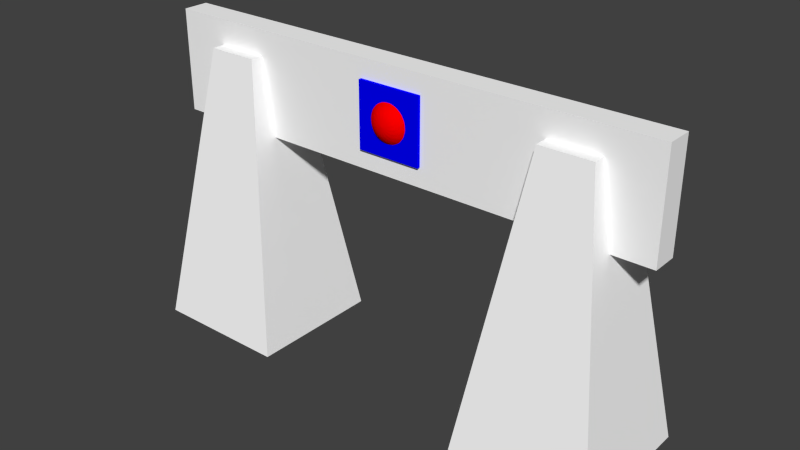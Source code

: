 # Source: barrier0_hi.blend  (saved by Blender 2.70.5; exported with 4.5.12 LTS)
import bpy
from mathutils import Matrix  # noqa: F401  (used for matrix-valued properties, if any)

bpy.ops.wm.read_factory_settings(use_empty=True)
scene = bpy.context.scene
scene.name = 'Scene'

# ---- collections
col_collection_1 = bpy.data.collections.new('Collection 1'); scene.collection.children.link(col_collection_1)

# ---- materials (node trees are filled in below, after node groups)
mat_acrylic_glass = bpy.data.materials.new('acrylic_glass')
mat_acrylic_glass.alpha_threshold = 0.0
mat_acrylic_glass.use_transparent_shadow = False
mat_acrylic_glass.diffuse_color = (1.0, 0.0, 0.0, 1.0)
mat_acrylic_glass.specular_color = (0.8, 0.7, 0.7)
mat_acrylic_glass.roughness = 0.5
mat_acrylic_glass.specular_intensity = 1.0
mat_acrylic_glass.line_color = (0.0, 0.0, 0.0, 0.5)
mat_blue_plate = bpy.data.materials.new('Blue_Plate')
mat_blue_plate.alpha_threshold = 0.0
mat_blue_plate.use_transparent_shadow = False
mat_blue_plate.diffuse_color = (0.0, 0.0, 1.0, 1.0)
mat_blue_plate.roughness = 0.5
mat_blue_plate.line_color = (0.0, 0.0, 0.0, 1.0)
mat_colobotmesh_mat_1 = bpy.data.materials.new('ColobotMesh_mat_1')
mat_colobotmesh_mat_1.alpha_threshold = 0.0
mat_colobotmesh_mat_1.use_transparent_shadow = False
mat_colobotmesh_mat_1.diffuse_color = (1.0, 1.0, 1.0, 1.0)
mat_colobotmesh_mat_1.specular_color = (0.0, 0.0, 0.0)
mat_colobotmesh_mat_1.roughness = 0.5
mat_colobotmesh_mat_2 = bpy.data.materials.new('ColobotMesh_mat_2')
mat_colobotmesh_mat_2.alpha_threshold = 0.0
mat_colobotmesh_mat_2.use_transparent_shadow = False
mat_colobotmesh_mat_2.diffuse_color = (1.0, 1.0, 1.0, 1.0)
mat_colobotmesh_mat_2.specular_color = (0.0, 0.0, 0.0)
mat_colobotmesh_mat_2.roughness = 0.5

# ---- material node trees

# ---- world
world_world = bpy.data.worlds.new('World'); scene.world = world_world
world_world.color = (0.05088, 0.05088, 0.05088)
world_world.use_sun_shadow = False
world_world.sun_shadow_jitter_overblur = 0.0
world_world.cycles.sampling_method = 'MANUAL'
world_world.cycles.sample_map_resolution = 256

# ---- meshes
me_sphere = bpy.data.meshes.new('Sphere')
me_sphere.from_pydata([(-0.1913, 0.0, 0.4619), (-0.3536, 0.0, 0.3536), (-0.4619, 0.0, 0.1913), (-0.4619, 0.0, -0.1913), (-0.3536, 0.0, -0.3536), (-0.1913, 0.0, -0.4619), (-0.1768, 0.07322, 0.4619), (-0.3266, 0.1353, 0.3536), (-0.4268, 0.1768, 0.1913), (-0.4268, 0.1768, -0.1913), (-0.3266, 0.1353, -0.3536), (-0.1768, 0.07322, -0.4619), (-0.1353, 0.1353, 0.4619), (-0.25, 0.25, 0.3536), (-0.3266, 0.3266, 0.1913), (-0.3266, 0.3266, -0.1913), (-0.25, 0.25, -0.3536), (-0.1353, 0.1353, -0.4619), (-7.55e-08, 0.0, -0.5), (-0.07322, 0.1768, 0.4619), (-0.1353, 0.3266, 0.3536), (-0.1768, 0.4268, 0.1913), (-0.1768, 0.4268, -0.1913), (-0.1353, 0.3266, -0.3536), (-0.07322, 0.1768, -0.4619), (-7.55e-08, -7.55e-08, 0.5), (-3.555e-08, 0.1913, 0.4619), (-2.065e-08, 0.3536, 0.3536), (-5.747e-09, 0.4619, 0.1913), (-5.747e-09, 0.4619, -0.1913), (-2.065e-08, 0.3536, -0.3536), (-5.045e-08, 0.1913, -0.4619), (0.07322, 0.1768, 0.4619), (0.1353, 0.3266, 0.3536), (0.1768, 0.4268, 0.1913), (0.1768, 0.4268, -0.1913), (0.1353, 0.3266, -0.3536), (0.07322, 0.1768, -0.4619), (0.1353, 0.1353, 0.4619), (0.25, 0.25, 0.3536), (0.3266, 0.3266, 0.1913), (0.3266, 0.3266, -0.1913), (0.25, 0.25, -0.3536), (0.1353, 0.1353, -0.4619), (0.1768, 0.07322, 0.4619), (0.3266, 0.1353, 0.3536), (0.4268, 0.1768, 0.1913), (0.4268, 0.1768, -0.1913), (0.3266, 0.1353, -0.3536), (0.1768, 0.07322, -0.4619), (0.1913, -8.105e-08, 0.4619), (0.3536, -1.332e-07, 0.3536), (0.4619, -1.63e-07, 0.1913), (0.4619, -1.63e-07, -0.1913), (0.3536, -1.332e-07, -0.3536), (0.1913, -4.379e-08, -0.4619), (0.1768, -0.07322, 0.4619), (0.3266, -0.1353, 0.3536), (0.4268, -0.1768, 0.1913), (0.4268, -0.1768, -0.1913), (0.3266, -0.1353, -0.3536), (0.1768, -0.07322, -0.4619), (0.1353, -0.1353, 0.4619), (0.25, -0.25, 0.3536), (0.3266, -0.3266, 0.1913), (0.3266, -0.3266, -0.1913), (0.25, -0.25, -0.3536), (0.1353, -0.1353, -0.4619), (0.07322, -0.1768, 0.4619), (0.1353, -0.3266, 0.3536), (0.1768, -0.4268, 0.1913), (0.1768, -0.4268, -0.1913), (0.1353, -0.3266, -0.3536), (0.07322, -0.1768, -0.4619), (-1.92e-07, -0.1913, 0.4619), (-2.442e-07, -0.3536, 0.3536), (-3.187e-07, -0.4619, 0.1913), (-3.187e-07, -0.4619, -0.1913), (-2.442e-07, -0.3536, -0.3536), (-1.324e-07, -0.1913, -0.4619), (-0.07322, -0.1768, 0.4619), (-0.1353, -0.3266, 0.3536), (-0.1768, -0.4268, 0.1913), (-0.1768, -0.4268, -0.1913), (-0.1353, -0.3266, -0.3536), (-0.07322, -0.1768, -0.4619), (-0.1353, -0.1353, 0.4619), (-0.25, -0.25, 0.3536), (-0.3266, -0.3266, 0.1913), (-0.3266, -0.3266, -0.1913), (-0.25, -0.25, -0.3536), (-0.1353, -0.1353, -0.4619), (-0.1768, -0.07322, 0.4619), (-0.3266, -0.1353, 0.3536), (-0.4268, -0.1768, 0.1913), (-0.4268, -0.1768, -0.1913), (-0.3266, -0.1353, -0.3536), (-0.1768, -0.07322, -0.4619)], [], [(5, 4, 10), (1, 0, 6), (4, 3, 9), (2, 1, 7), (8, 7, 13), (11, 10, 16), (7, 6, 12), (10, 9, 15), (17, 16, 23), (13, 12, 19), (16, 15, 22), (14, 13, 20), (21, 20, 27), (24, 23, 30), (20, 19, 26), (23, 22, 29), (28, 27, 33), (31, 30, 36), (27, 26, 32), (30, 29, 35), (36, 35, 41), (34, 33, 39), (37, 36, 42), (33, 32, 38), (40, 39, 45), (43, 42, 48), (39, 38, 44), (42, 41, 47), (49, 48, 54), (45, 44, 50), (48, 47, 53), (46, 45, 51), (52, 51, 57), (55, 54, 60), (51, 50, 56), (54, 53, 59), (58, 57, 63), (61, 60, 66), (57, 56, 62), (60, 59, 65), (66, 65, 71), (64, 63, 69), (67, 66, 72), (63, 62, 68), (70, 69, 75), (73, 72, 78), (69, 68, 74), (72, 71, 77), (79, 78, 84), (75, 74, 80), (78, 77, 83), (76, 75, 81), (82, 81, 87), (85, 84, 90), (81, 80, 86), (84, 83, 89), (88, 87, 93), (91, 90, 96), (87, 86, 92), (90, 89, 95), (0, 25, 6), (18, 5, 11), (18, 11, 17), (6, 25, 12), (12, 25, 19), (18, 17, 24), (18, 24, 31), (19, 25, 26), (18, 31, 37), (26, 25, 32), (32, 25, 38), (18, 37, 43), (18, 43, 49), (38, 25, 44), (44, 25, 50), (18, 49, 55), (18, 55, 61), (50, 25, 56), (18, 61, 67), (56, 25, 62), (62, 25, 68), (18, 67, 73), (18, 73, 79), (68, 25, 74), (74, 25, 80), (18, 79, 85), (18, 85, 91), (80, 25, 86), (18, 91, 97), (86, 25, 92), (96, 95, 3), (92, 25, 0), (18, 97, 5), (94, 93, 1), (97, 96, 4), (93, 92, 0), (11, 5, 10), (7, 1, 6), (10, 4, 9), (8, 2, 7), (14, 8, 13), (17, 11, 16), (13, 7, 12), (16, 10, 15), (24, 17, 23), (20, 13, 19), (23, 16, 22), (21, 14, 20), (28, 21, 27), (31, 24, 30), (27, 20, 26), (30, 23, 29), (34, 28, 33), (37, 31, 36), (33, 27, 32), (36, 30, 35), (42, 36, 41), (40, 34, 39), (43, 37, 42), (39, 33, 38), (46, 40, 45), (49, 43, 48), (45, 39, 44), (48, 42, 47), (55, 49, 54), (51, 45, 50), (54, 48, 53), (52, 46, 51), (58, 52, 57), (61, 55, 60), (57, 51, 56), (60, 54, 59), (64, 58, 63), (67, 61, 66), (63, 57, 62), (66, 60, 65), (72, 66, 71), (70, 64, 69), (73, 67, 72), (69, 63, 68), (76, 70, 75), (79, 73, 78), (75, 69, 74), (78, 72, 77), (85, 79, 84), (81, 75, 80), (84, 78, 83), (82, 76, 81), (88, 82, 87), (91, 85, 90), (87, 81, 86), (90, 84, 89), (94, 88, 93), (97, 91, 96), (93, 87, 92), (96, 90, 95), (4, 96, 3), (2, 94, 1), (5, 97, 4), (1, 93, 0)])
_uv = me_sphere.uv_layers.new(name='UVMap')
_uv.uv.foreach_set('vector', [0.3557, 0.2871, 0.3526, 0.285, 0.3546, 0.2831, 0.3515, 0.2876, 0.3551, 0.2883, 0.3551, 0.2897, 0.3526, 0.285, 0.3489, 0.2827, 0.3521, 0.2795, 0.3472, 0.2868, 0.3515, 0.2876, 0.3515, 0.2904, 0.3472, 0.2913, 0.3515, 0.2904, 0.3525, 0.293, 0.3567, 0.2861, 0.3546, 0.2831, 0.3572, 0.282, 0.3515, 0.2904, 0.3551, 0.2897, 0.3556, 0.2909, 0.3546, 0.2831, 0.3521, 0.2795, 0.3563, 0.2778, 0.3579, 0.2856, 0.3572, 0.282, 0.36, 0.2821, 0.3525, 0.293, 0.3556, 0.2909, 0.3565, 0.2919, 0.3572, 0.282, 0.3563, 0.2778, 0.3608, 0.2778, 0.3489, 0.2955, 0.3525, 0.293, 0.3545, 0.295, 0.3521, 0.2986, 0.3545, 0.295, 0.357, 0.296, 0.3593, 0.2857, 0.36, 0.2821, 0.3625, 0.2832, 0.3545, 0.295, 0.3565, 0.2919, 0.3578, 0.2925, 0.36, 0.2821, 0.3608, 0.2778, 0.3649, 0.2795, 0.3563, 0.3004, 0.357, 0.296, 0.3598, 0.2961, 0.3605, 0.2862, 0.3625, 0.2832, 0.3645, 0.2852, 0.357, 0.296, 0.3578, 0.2925, 0.3591, 0.2925, 0.3625, 0.2832, 0.3649, 0.2795, 0.3681, 0.2827, 0.3645, 0.2852, 0.3681, 0.2827, 0.3698, 0.2868, 0.3608, 0.3004, 0.3598, 0.2961, 0.3624, 0.295, 0.3615, 0.2872, 0.3645, 0.2852, 0.3655, 0.2878, 0.3598, 0.2961, 0.3591, 0.2925, 0.3604, 0.292, 0.3649, 0.2986, 0.3624, 0.295, 0.3644, 0.2931, 0.3619, 0.2885, 0.3655, 0.2878, 0.3655, 0.2905, 0.3624, 0.295, 0.3604, 0.292, 0.3614, 0.2911, 0.3655, 0.2878, 0.3698, 0.2868, 0.3698, 0.2913, 0.3619, 0.2898, 0.3655, 0.2905, 0.3644, 0.2931, 0.3644, 0.2931, 0.3614, 0.2911, 0.3619, 0.2898, 0.3655, 0.2905, 0.3698, 0.2913, 0.3681, 0.2955, 0.3681, 0.2955, 0.3644, 0.2931, 0.3655, 0.2905, 0.3698, 0.2913, 0.3655, 0.2905, 0.3655, 0.2878, 0.3614, 0.2911, 0.3644, 0.2931, 0.3624, 0.295, 0.3655, 0.2905, 0.3619, 0.2898, 0.3619, 0.2885, 0.3644, 0.2931, 0.3681, 0.2955, 0.3649, 0.2986, 0.3698, 0.2868, 0.3655, 0.2878, 0.3645, 0.2852, 0.3604, 0.292, 0.3624, 0.295, 0.3598, 0.2961, 0.3655, 0.2878, 0.3619, 0.2885, 0.3615, 0.2872, 0.3624, 0.295, 0.3649, 0.2986, 0.3608, 0.3004, 0.3598, 0.2961, 0.3608, 0.3004, 0.3563, 0.3004, 0.3681, 0.2827, 0.3645, 0.2852, 0.3625, 0.2832, 0.3591, 0.2925, 0.3598, 0.2961, 0.357, 0.296, 0.3645, 0.2852, 0.3615, 0.2872, 0.3605, 0.2862, 0.3649, 0.2795, 0.3625, 0.2832, 0.36, 0.2821, 0.3578, 0.2925, 0.357, 0.296, 0.3545, 0.295, 0.3625, 0.2832, 0.3605, 0.2862, 0.3593, 0.2857, 0.357, 0.296, 0.3563, 0.3004, 0.3521, 0.2986, 0.3565, 0.2919, 0.3545, 0.295, 0.3525, 0.293, 0.36, 0.2821, 0.3593, 0.2857, 0.3579, 0.2856, 0.3545, 0.295, 0.3521, 0.2986, 0.3489, 0.2955, 0.3608, 0.2778, 0.36, 0.2821, 0.3572, 0.282, 0.3563, 0.2778, 0.3572, 0.282, 0.3546, 0.2831, 0.3556, 0.2909, 0.3525, 0.293, 0.3515, 0.2904, 0.3572, 0.282, 0.3579, 0.2856, 0.3567, 0.2861, 0.3525, 0.293, 0.3489, 0.2955, 0.3472, 0.2913, 0.3521, 0.2795, 0.3546, 0.2831, 0.3526, 0.285, 0.3551, 0.2897, 0.3515, 0.2904, 0.3515, 0.2876, 0.3546, 0.2831, 0.3567, 0.2861, 0.3557, 0.2871, 0.3515, 0.2904, 0.3472, 0.2913, 0.3472, 0.2868, 0.3551, 0.2883, 0.3585, 0.2891, 0.3551, 0.2897, 0.3585, 0.2891, 0.3557, 0.2871, 0.3567, 0.2861, 0.3585, 0.2891, 0.3567, 0.2861, 0.3579, 0.2856, 0.3551, 0.2897, 0.3585, 0.2891, 0.3556, 0.2909, 0.3556, 0.2909, 0.3585, 0.2891, 0.3565, 0.2919, 0.3585, 0.2891, 0.3579, 0.2856, 0.3593, 0.2857, 0.3585, 0.2891, 0.3593, 0.2857, 0.3605, 0.2862, 0.3565, 0.2919, 0.3585, 0.2891, 0.3578, 0.2925, 0.3585, 0.2891, 0.3605, 0.2862, 0.3615, 0.2872, 0.3578, 0.2925, 0.3585, 0.2891, 0.3591, 0.2925, 0.3591, 0.2925, 0.3585, 0.2891, 0.3604, 0.292, 0.3585, 0.2891, 0.3615, 0.2872, 0.3619, 0.2885, 0.3585, 0.2891, 0.3619, 0.2885, 0.3619, 0.2898, 0.3604, 0.292, 0.3585, 0.2891, 0.3614, 0.2911, 0.3614, 0.2911, 0.3585, 0.2891, 0.3619, 0.2898, 0.3585, 0.2891, 0.3619, 0.2898, 0.3614, 0.2911, 0.3585, 0.2891, 0.3614, 0.2911, 0.3604, 0.292, 0.3619, 0.2898, 0.3585, 0.2891, 0.3619, 0.2885, 0.3585, 0.2891, 0.3604, 0.292, 0.3591, 0.2925, 0.3619, 0.2885, 0.3585, 0.2891, 0.3615, 0.2872, 0.3615, 0.2872, 0.3585, 0.2891, 0.3605, 0.2862, 0.3585, 0.2891, 0.3591, 0.2925, 0.3578, 0.2925, 0.3585, 0.2891, 0.3578, 0.2925, 0.3565, 0.2919, 0.3605, 0.2862, 0.3585, 0.2891, 0.3593, 0.2857, 0.3593, 0.2857, 0.3585, 0.2891, 0.3579, 0.2856, 0.3585, 0.2891, 0.3565, 0.2919, 0.3556, 0.2909, 0.3585, 0.2891, 0.3556, 0.2909, 0.3551, 0.2897, 0.3579, 0.2856, 0.3585, 0.2891, 0.3567, 0.2861, 0.3585, 0.2891, 0.3551, 0.2897, 0.3551, 0.2883, 0.3567, 0.2861, 0.3585, 0.2891, 0.3557, 0.2871, 0.3515, 0.2876, 0.3472, 0.2868, 0.3489, 0.2827, 0.3557, 0.2871, 0.3585, 0.2891, 0.3551, 0.2883, 0.3585, 0.2891, 0.3551, 0.2883, 0.3557, 0.2871, 0.3489, 0.2827, 0.3526, 0.285, 0.3515, 0.2876, 0.3551, 0.2883, 0.3515, 0.2876, 0.3526, 0.285, 0.3526, 0.285, 0.3557, 0.2871, 0.3551, 0.2883, 0.3567, 0.2861, 0.3557, 0.2871, 0.3546, 0.2831, 0.3515, 0.2904, 0.3515, 0.2876, 0.3551, 0.2897, 0.3546, 0.2831, 0.3526, 0.285, 0.3521, 0.2795, 0.3472, 0.2913, 0.3472, 0.2868, 0.3515, 0.2904, 0.3489, 0.2955, 0.3472, 0.2913, 0.3525, 0.293, 0.3579, 0.2856, 0.3567, 0.2861, 0.3572, 0.282, 0.3525, 0.293, 0.3515, 0.2904, 0.3556, 0.2909, 0.3572, 0.282, 0.3546, 0.2831, 0.3563, 0.2778, 0.3593, 0.2857, 0.3579, 0.2856, 0.36, 0.2821, 0.3545, 0.295, 0.3525, 0.293, 0.3565, 0.2919, 0.36, 0.2821, 0.3572, 0.282, 0.3608, 0.2778, 0.3521, 0.2986, 0.3489, 0.2955, 0.3545, 0.295, 0.3563, 0.3004, 0.3521, 0.2986, 0.357, 0.296, 0.3605, 0.2862, 0.3593, 0.2857, 0.3625, 0.2832, 0.357, 0.296, 0.3545, 0.295, 0.3578, 0.2925, 0.3625, 0.2832, 0.36, 0.2821, 0.3649, 0.2795, 0.3608, 0.3004, 0.3563, 0.3004, 0.3598, 0.2961, 0.3615, 0.2872, 0.3605, 0.2862, 0.3645, 0.2852, 0.3598, 0.2961, 0.357, 0.296, 0.3591, 0.2925, 0.3645, 0.2852, 0.3625, 0.2832, 0.3681, 0.2827, 0.3655, 0.2878, 0.3645, 0.2852, 0.3698, 0.2868, 0.3649, 0.2986, 0.3608, 0.3004, 0.3624, 0.295, 0.3619, 0.2885, 0.3615, 0.2872, 0.3655, 0.2878, 0.3624, 0.295, 0.3598, 0.2961, 0.3604, 0.292, 0.3681, 0.2955, 0.3649, 0.2986, 0.3644, 0.2931, 0.3619, 0.2898, 0.3619, 0.2885, 0.3655, 0.2905, 0.3644, 0.2931, 0.3624, 0.295, 0.3614, 0.2911, 0.3655, 0.2905, 0.3655, 0.2878, 0.3698, 0.2913, 0.3614, 0.2911, 0.3619, 0.2898, 0.3644, 0.2931, 0.3655, 0.2905, 0.3644, 0.2931, 0.3619, 0.2898, 0.3644, 0.2931, 0.3655, 0.2905, 0.3681, 0.2955, 0.3698, 0.2913, 0.3681, 0.2955, 0.3655, 0.2905, 0.3698, 0.2868, 0.3698, 0.2913, 0.3655, 0.2878, 0.3604, 0.292, 0.3614, 0.2911, 0.3624, 0.295, 0.3655, 0.2878, 0.3655, 0.2905, 0.3619, 0.2885, 0.3624, 0.295, 0.3644, 0.2931, 0.3649, 0.2986, 0.3681, 0.2827, 0.3698, 0.2868, 0.3645, 0.2852, 0.3591, 0.2925, 0.3604, 0.292, 0.3598, 0.2961, 0.3645, 0.2852, 0.3655, 0.2878, 0.3615, 0.2872, 0.3598, 0.2961, 0.3624, 0.295, 0.3608, 0.3004, 0.357, 0.296, 0.3598, 0.2961, 0.3563, 0.3004, 0.3649, 0.2795, 0.3681, 0.2827, 0.3625, 0.2832, 0.3578, 0.2925, 0.3591, 0.2925, 0.357, 0.296, 0.3625, 0.2832, 0.3645, 0.2852, 0.3605, 0.2862, 0.3608, 0.2778, 0.3649, 0.2795, 0.36, 0.2821, 0.3565, 0.2919, 0.3578, 0.2925, 0.3545, 0.295, 0.36, 0.2821, 0.3625, 0.2832, 0.3593, 0.2857, 0.3545, 0.295, 0.357, 0.296, 0.3521, 0.2986, 0.3556, 0.2909, 0.3565, 0.2919, 0.3525, 0.293, 0.3572, 0.282, 0.36, 0.2821, 0.3579, 0.2856, 0.3525, 0.293, 0.3545, 0.295, 0.3489, 0.2955, 0.3563, 0.2778, 0.3608, 0.2778, 0.3572, 0.282, 0.3521, 0.2795, 0.3563, 0.2778, 0.3546, 0.2831, 0.3551, 0.2897, 0.3556, 0.2909, 0.3515, 0.2904, 0.3546, 0.2831, 0.3572, 0.282, 0.3567, 0.2861, 0.3515, 0.2904, 0.3525, 0.293, 0.3472, 0.2913, 0.3489, 0.2827, 0.3521, 0.2795, 0.3526, 0.285, 0.3551, 0.2883, 0.3551, 0.2897, 0.3515, 0.2876, 0.3526, 0.285, 0.3546, 0.2831, 0.3557, 0.2871, 0.3515, 0.2876, 0.3515, 0.2904, 0.3472, 0.2868, 0.3526, 0.285, 0.3515, 0.2876, 0.3489, 0.2827, 0.3472, 0.2868, 0.3489, 0.2827, 0.3515, 0.2876, 0.3557, 0.2871, 0.3551, 0.2883, 0.3526, 0.285, 0.3515, 0.2876, 0.3526, 0.285, 0.3551, 0.2883])
me_sphere.materials.append(mat_acrylic_glass)
me_sphere.use_remesh_preserve_volume = False
me_sphere.use_remesh_preserve_attributes = False
me_sphere.use_mirror_vertex_groups = False
me_sphere.update()
me_cube = bpy.data.meshes.new('Cube')
me_cube.from_pydata([(-1.0, -1.0, -1.0), (-1.0, 1.0, -1.0), (1.0, 1.0, -1.0), (1.0, -1.0, -1.0), (-1.0, -1.0, 1.0), (-1.0, 1.0, 1.0), (1.0, 1.0, 1.0), (1.0, -1.0, 1.0)], [], [(4, 5, 1), (5, 6, 2), (6, 7, 3), (7, 4, 0), (0, 1, 2), (7, 6, 5), (0, 4, 1), (1, 5, 2), (2, 6, 3), (3, 7, 0), (3, 0, 2), (4, 7, 5)])
_uv = me_cube.uv_layers.new(name='UVMap')
_uv.uv.foreach_set('vector', [0.2865, 0.3706, 0.3096, 0.3706, 0.3096, 0.3936, 0.2865, 0.3706, 0.3096, 0.3706, 0.3096, 0.3936, 0.2865, 0.3706, 0.3096, 0.3706, 0.3096, 0.3936, 0.2865, 0.3706, 0.3096, 0.3706, 0.3096, 0.3936, 0.2865, 0.3706, 0.3096, 0.3706, 0.3096, 0.3936, 0.2865, 0.3706, 0.3096, 0.3706, 0.3096, 0.3936, 0.2865, 0.3706, 0.3096, 0.3706, 0.3096, 0.3936, 0.2865, 0.3706, 0.3096, 0.3706, 0.3096, 0.3936, 0.2865, 0.3706, 0.3096, 0.3706, 0.3096, 0.3936, 0.2865, 0.3706, 0.3096, 0.3706, 0.3096, 0.3936, 0.2865, 0.3706, 0.3096, 0.3706, 0.3096, 0.3936, 0.2865, 0.3706, 0.3096, 0.3706, 0.3096, 0.3936])
me_cube.materials.append(mat_blue_plate)
me_cube.use_remesh_preserve_volume = False
me_cube.use_remesh_preserve_attributes = False
me_cube.use_mirror_vertex_groups = False
me_cube.update()
me_colobotmesh = bpy.data.meshes.new('ColobotMesh_')
me_colobotmesh.from_pydata([(2.162, -3.501, -1.34), (-5.001, 2.497, -0.2494), (4.999, 2.497, 0.2506), (-5.001, 2.497, 0.2506), (-5.001, 0.4972, 0.2506), (4.999, 0.4972, 0.2506), (4.999, 2.497, -0.2494), (4.999, 0.4972, -0.2494), (-5.001, 0.4972, -0.2494), (-3.001, 2.004, 0.4997), (-4.841, -3.501, 1.34), (-2.161, -3.501, 1.34), (-4.001, 2.004, 0.4997), (-2.161, -3.501, -1.34), (-3.001, 2.004, -0.5003), (-4.841, -3.501, -1.34), (-4.001, 2.004, -0.5003), (4.002, 2.004, -0.5003), (3.002, 2.004, -0.5003), (4.842, -3.501, -1.34), (4.002, 2.004, 0.4997), (2.162, -3.501, 1.34), (4.842, -3.501, 1.34), (3.002, 2.004, 0.4997)], [], [(2, 3, 4), (4, 5, 2), (6, 7, 8), (9, 10, 11), (10, 9, 12), (20, 21, 22), (21, 20, 23), (8, 1, 6), (7, 5, 4), (4, 8, 7), (6, 2, 5), (5, 7, 6), (1, 3, 2), (2, 6, 1), (8, 4, 3), (3, 1, 8), (14, 15, 16), (15, 14, 13), (9, 13, 14), (13, 9, 11), (12, 14, 16), (14, 12, 9), (10, 16, 15), (16, 10, 12), (17, 0, 18), (0, 17, 19), (20, 19, 17), (19, 20, 22), (23, 17, 18), (17, 23, 20), (21, 18, 0), (18, 21, 23)])
me_colobotmesh.polygons.foreach_set('material_index', [0, 0, 0, 1, 1, 1, 1, 0, 1, 1, 1, 1, 1, 1, 1, 1, 1, 1, 1, 1, 1, 1, 1, 1, 1, 1, 1, 1, 1, 1, 1, 1])
_uv = me_colobotmesh.uv_layers.new(name='UV_1')
_uv.uv.foreach_set('vector', [0.6651, 0.06055, 0.3874, 0.06055, 0.3874, 0.001953, 0.3874, 0.001953, 0.6651, 0.001953, 0.6651, 0.06055, 0.6651, 0.06055, 0.6651, 0.001953, 0.3874, 0.001953, 0.6636, 0.9863, 0.6582, 0.9941, 0.666, 0.9941, 0.6582, 0.9941, 0.6636, 0.9863, 0.6607, 0.9863, 0.6636, 0.9863, 0.6582, 0.9941, 0.666, 0.9941, 0.6582, 0.9941, 0.6636, 0.9863, 0.6607, 0.9863, 0.3874, 0.001953, 0.3874, 0.06055, 0.6651, 0.06055, 0.834, 0.166, 0.834, 0.248, 0.752, 0.248, 0.752, 0.248, 0.752, 0.166, 0.834, 0.166, 0.752, 0.248, 0.834, 0.248, 0.834, 0.166, 0.834, 0.166, 0.752, 0.166, 0.752, 0.248, 0.752, 0.166, 0.752, 0.248, 0.834, 0.248, 0.834, 0.248, 0.834, 0.166, 0.752, 0.166, 0.752, 0.166, 0.834, 0.166, 0.834, 0.248, 0.834, 0.248, 0.752, 0.248, 0.752, 0.166, 0.6636, 0.9941, 0.6582, 0.9863, 0.6607, 0.9941, 0.6582, 0.9863, 0.6636, 0.9941, 0.666, 0.9863, 0.6582, 0.9917, 0.666, 0.9863, 0.6582, 0.9888, 0.666, 0.9863, 0.6582, 0.9917, 0.666, 0.9941, 0.6582, 0.9941, 0.666, 0.9863, 0.6582, 0.9863, 0.666, 0.9863, 0.6582, 0.9941, 0.666, 0.9941, 0.6582, 0.9941, 0.666, 0.9888, 0.6582, 0.9863, 0.666, 0.9888, 0.6582, 0.9941, 0.666, 0.9917, 0.6636, 0.9941, 0.6582, 0.9863, 0.6607, 0.9941, 0.6582, 0.9863, 0.6636, 0.9941, 0.666, 0.9863, 0.6582, 0.9917, 0.666, 0.9863, 0.6582, 0.9888, 0.666, 0.9863, 0.6582, 0.9917, 0.666, 0.9941, 0.6582, 0.9941, 0.666, 0.9863, 0.6582, 0.9863, 0.666, 0.9863, 0.6582, 0.9941, 0.666, 0.9941, 0.6582, 0.9941, 0.666, 0.9888, 0.6582, 0.9863, 0.666, 0.9888, 0.6582, 0.9941, 0.666, 0.9917])
_uv.active_render = True
_uv = me_colobotmesh.uv_layers.new(name='UV_2')
_uv.uv.foreach_set('vector', [1.0, 1.0, -7.451e-09, 1.0, -7.451e-09, 0.6666, -7.451e-09, 0.6666, 1.0, 0.6666, 1.0, 1.0, 1.0, 1.0, 1.0, 0.6666, -7.451e-09, 0.6666, 0.2, 0.9178, 0.016, 0.0, 0.284, 0.0, 0.016, 0.0, 0.2, 0.9178, 0.1, 0.9178, 0.9003, 0.9178, 0.7163, 0.0, 0.9843, 0.0, 0.7163, 0.0, 0.9003, 0.9178, 0.8003, 0.9178, -7.451e-09, 0.6666, -7.451e-09, 1.0, 1.0, 1.0, 1.0, 0.4484, 1.0, 0.5425, -7.451e-09, 0.5425, -7.451e-09, 0.5425, -7.451e-09, 0.4484, 1.0, 0.4484, 0.4071, 1.0, 0.5936, 1.0, 0.5936, 0.6666, 0.5936, 0.6666, 0.4071, 0.6666, 0.4071, 1.0, -7.451e-09, 0.4484, -7.451e-09, 0.5425, 1.0, 0.5425, 1.0, 0.5425, 1.0, 0.4484, -7.451e-09, 0.4484, 0.4071, 0.6666, 0.5936, 0.6666, 0.5936, 1.0, 0.5936, 1.0, 0.4071, 1.0, 0.4071, 0.6666, 0.2, 0.9178, 0.016, 0.0, 0.1, 0.9178, 0.016, 0.0, 0.2, 0.9178, 0.284, 0.0, 0.6866, 0.9178, -2.252e-08, 0.0, 0.3134, 0.9178, -2.252e-08, 0.0, 0.6866, 0.9178, 1.0, 0.0, 0.1, 0.5893, 0.2, 0.4012, 0.1, 0.4012, 0.2, 0.4012, 0.1, 0.5893, 0.2, 0.5893, 1.0, 0.0, 0.3134, 0.9178, -2.252e-08, 0.0, 0.3134, 0.9178, 1.0, 0.0, 0.6866, 0.9178, 0.9003, 0.9178, 0.7163, 0.0, 0.8003, 0.9178, 0.7163, 0.0, 0.9003, 0.9178, 0.9843, 0.0, 0.6866, 0.9178, -2.252e-08, 0.0, 0.3134, 0.9178, -2.252e-08, 0.0, 0.6866, 0.9178, 1.0, 0.0, 0.8003, 0.5893, 0.9003, 0.4012, 0.8003, 0.4012, 0.9003, 0.4012, 0.8003, 0.5893, 0.9003, 0.5893, 1.0, 0.0, 0.3134, 0.9178, -2.252e-08, 0.0, 0.3134, 0.9178, 1.0, 0.0, 0.6866, 0.9178])
me_colobotmesh.materials.append(mat_colobotmesh_mat_1)
me_colobotmesh.materials.append(mat_colobotmesh_mat_2)
me_colobotmesh.use_remesh_preserve_volume = False
me_colobotmesh.use_remesh_preserve_attributes = False
me_colobotmesh.use_mirror_vertex_groups = False
me_colobotmesh.update()

# ---- objects
ob_led = bpy.data.objects.new('led', me_sphere)
ob_plate = bpy.data.objects.new('plate', me_cube)
ob_colobotmesh_1 = bpy.data.objects.new('ColobotMesh_1', me_colobotmesh)

# ---- transforms, parenting, visibility, modifiers, constraints
ob_led.location = (0.0, 0.0, 3.0)
ob_led.rotation_euler = (1.571, 0.0, 0.0)
ob_led.color = (1.0, 0.0, 0.0, 1.0)
ob_led.lineart.crease_threshold = 0.0
_m = ob_led.modifiers.new('Subsurf', 'SUBSURF')
_m.uv_smooth = 'PRESERVE_CORNERS'
_m.levels = 0
_m.render_levels = 4
_m.show_only_control_edges = False
_m = ob_led.modifiers.new('EdgeSplit', 'EDGE_SPLIT')
_m.use_edge_angle = False
ob_plate.location = (0.0, 0.0, 3.0)
ob_plate.scale = (0.63, 0.315, 0.63)
ob_plate.color = (0.0, 0.0, 1.0, 1.0)
ob_plate.lineart.crease_threshold = 0.0
ob_colobotmesh_1.location = (6.159e-07, 1.165e-06, 1.504)
ob_colobotmesh_1.rotation_euler = (1.571, 0.0, 0.0)
ob_colobotmesh_1.lineart.crease_threshold = 0.0

# ---- collection membership
col_collection_1.objects.link(ob_led)
col_collection_1.objects.link(ob_plate)
col_collection_1.objects.link(ob_colobotmesh_1)

# ---- scene / render settings (as saved in the file)
scene.frame_start = 1; scene.frame_end = 250; scene.frame_set(1)
scene.render.engine = 'BLENDER_EEVEE_NEXT'
scene.render.resolution_percentage = 50
scene.render.dither_intensity = 0.0
scene.cycles.use_denoising = False
scene.cycles.samples = 10
scene.cycles.sampling_pattern = 'TABULATED_SOBOL'
scene.cycles.light_sampling_threshold = 0.0
scene.cycles.use_adaptive_sampling = False
scene.cycles.use_light_tree = False
scene.cycles.blur_glossy = 0.0
scene.cycles.volume_bounces = 1
scene.cycles.pixel_filter_type = 'GAUSSIAN'
scene.cycles.sample_clamp_indirect = 0.0
scene.view_settings.view_transform = 'Standard'
bpy.context.view_layer.update()

# ---- added for rendering (the .blend has no active camera and no usable light): camera, sun
cam_auto = bpy.data.cameras.new('AutoCamera')
cam_auto.lens = 50.0
cam_auto.sensor_width = 36.0
cam_auto.clip_end = 1000.0
ob_auto_camera = bpy.data.objects.new('AutoCamera', cam_auto)
scene.collection.objects.link(ob_auto_camera)
ob_auto_camera.location = (11.0695, -13.2843, 9.85795)
ob_auto_camera.rotation_euler = (1.09748, -7.21219e-08, 0.694738)
scene.camera = ob_auto_camera
light_auto_sun = bpy.data.lights.new('AutoSun', 'SUN')
light_auto_sun.energy = 3.0
light_auto_sun.angle = 0.0523599
ob_auto_sun = bpy.data.objects.new('AutoSun', light_auto_sun)
scene.collection.objects.link(ob_auto_sun)
ob_auto_sun.rotation_euler = (0.872665, 0.174533, 0.523599)
bpy.context.view_layer.update()
